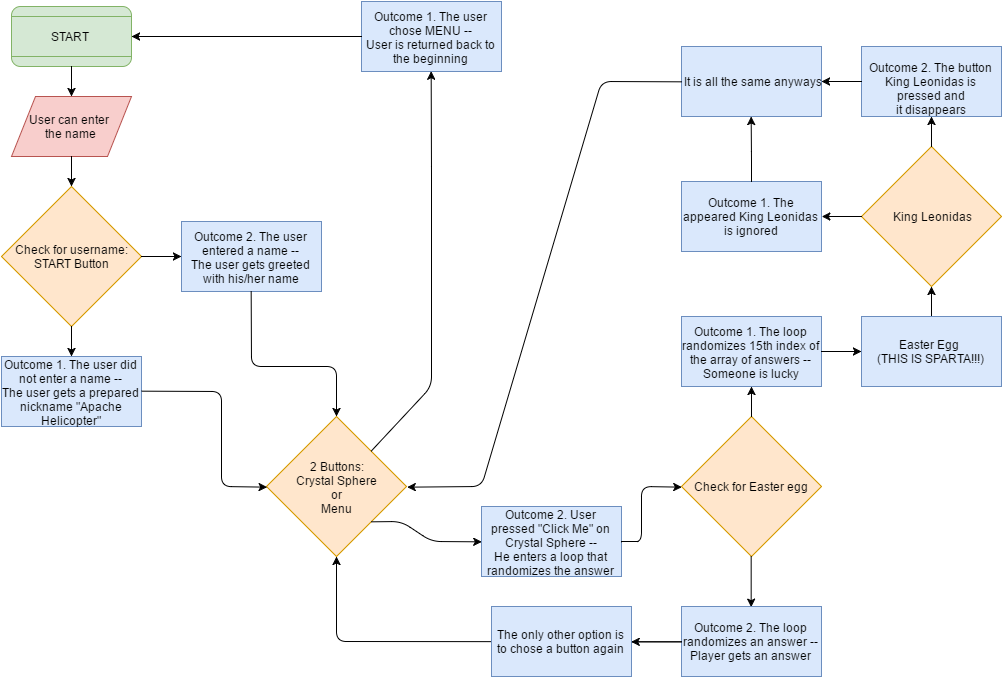

The diagram above was exported from draw.io. Its source (the exported page's mxGraphModel, read from the mxfile embedded in the PNG):
<mxGraphModel dx="1359" dy="688" grid="1" gridSize="10" guides="1" tooltips="1" connect="1" arrows="1" fold="1" page="1" pageScale="1" pageWidth="1169" pageHeight="826" background="#ffffff" math="0" shadow="0">
  <root>
    <mxCell id="0" />
    <mxCell id="1" parent="0" />
    <mxCell id="2" value="&lt;span&gt;Check for username:&lt;/span&gt;&lt;span&gt;&lt;br&gt;START Button&lt;br&gt;&lt;/span&gt;" style="rhombus;whiteSpace=wrap;html=1;fillColor=#ffe6cc;strokeColor=#d79b00;" vertex="1" parent="1">
      <mxGeometry x="30" y="190" width="140" height="140" as="geometry" />
    </mxCell>
    <mxCell id="3" value="" style="rounded=1;whiteSpace=wrap;html=1;fillColor=#d5e8d4;strokeColor=#82b366;" vertex="1" parent="1">
      <mxGeometry x="40" y="10" width="120" height="60" as="geometry" />
    </mxCell>
    <mxCell id="4" value="START" style="text;html=1;strokeColor=#82b366;fillColor=#d5e8d4;align=center;verticalAlign=middle;whiteSpace=wrap;" vertex="1" parent="1">
      <mxGeometry x="40" y="20" width="120" height="40" as="geometry" />
    </mxCell>
    <mxCell id="5" value="&lt;span&gt;Outcome 1.&amp;nbsp;&lt;/span&gt;&lt;span&gt;The user did not enter a name --&lt;br&gt;&lt;/span&gt;&lt;span style=&quot;font-size: 12px ; line-height: 1.2&quot;&gt;The user gets a prepared nickname &quot;Apache Helicopter&quot;&lt;/span&gt;" style="whiteSpace=wrap;html=1;fillColor=#dae8fc;strokeColor=#6c8ebf;" vertex="1" parent="1">
      <mxGeometry x="30" y="360" width="140" height="70" as="geometry" />
    </mxCell>
    <mxCell id="16" value="" style="endArrow=classic;html=1;exitX=1;exitY=0.5;entryX=0;entryY=0.5;" edge="1" parent="1">
      <mxGeometry x="220" y="290" width="50" height="50" as="geometry">
        <mxPoint x="170" y="260" as="sourcePoint" />
        <mxPoint x="210" y="260" as="targetPoint" />
      </mxGeometry>
    </mxCell>
    <mxCell id="17" value="User can enter&amp;nbsp;&lt;br&gt;&lt;span style=&quot;font-size: 12px ; line-height: 1.2&quot;&gt;the name&lt;/span&gt;" style="shape=parallelogram;whiteSpace=wrap;html=1;fillColor=#f8cecc;strokeColor=#b85450;" vertex="1" parent="1">
      <mxGeometry x="40" y="100" width="120" height="60" as="geometry" />
    </mxCell>
    <mxCell id="18" value="" style="endArrow=classic;html=1;exitX=0.5;exitY=1;" edge="1" parent="1">
      <mxGeometry x="100" y="70" width="50" height="50" as="geometry">
        <mxPoint x="100" y="70" as="sourcePoint" />
        <mxPoint x="100" y="100" as="targetPoint" />
      </mxGeometry>
    </mxCell>
    <mxCell id="32" value="" style="endArrow=classic;html=1;exitX=0.5;exitY=1;" edge="1" parent="1">
      <mxGeometry x="100" y="330" width="50" height="50" as="geometry">
        <mxPoint x="100" y="330" as="sourcePoint" />
        <mxPoint x="100" y="360" as="targetPoint" />
      </mxGeometry>
    </mxCell>
    <mxCell id="34" value="2 Buttons:&lt;br&gt;Crystal Sphere&lt;br&gt;&lt;span style=&quot;font-size: 12px ; line-height: 1.2&quot;&gt;or&lt;br&gt;&lt;/span&gt;&lt;span style=&quot;font-size: 12px ; line-height: 1.2&quot;&gt;Menu&lt;/span&gt;" style="rhombus;whiteSpace=wrap;html=1;fillColor=#ffe6cc;strokeColor=#d79b00;" vertex="1" parent="1">
      <mxGeometry x="295" y="420" width="140" height="140" as="geometry" />
    </mxCell>
    <mxCell id="42" value="Outcome 1. The user chose MENU --&lt;br&gt;User is returned back to the beginning" style="whiteSpace=wrap;html=1;fillColor=#dae8fc;strokeColor=#6c8ebf;" vertex="1" parent="1">
      <mxGeometry x="390" y="5" width="140" height="70" as="geometry" />
    </mxCell>
    <mxCell id="43" value="" style="endArrow=classic;html=1;entryX=0.5;entryY=1;exitX=1;exitY=0;" edge="1" parent="1" source="34" target="42">
      <mxGeometry width="50" height="50" relative="1" as="geometry">
        <mxPoint x="400" y="450" as="sourcePoint" />
        <mxPoint x="60" y="10" as="targetPoint" />
        <Array as="points">
          <mxPoint x="460" y="390" />
          <mxPoint x="460" y="250" />
          <mxPoint x="460" y="180" />
        </Array>
      </mxGeometry>
    </mxCell>
    <mxCell id="44" value="" style="endArrow=classic;html=1;exitX=0;exitY=0.5;" edge="1" parent="1" source="42">
      <mxGeometry width="50" height="50" relative="1" as="geometry">
        <mxPoint x="340" y="130" as="sourcePoint" />
        <mxPoint x="160" y="40" as="targetPoint" />
      </mxGeometry>
    </mxCell>
    <mxCell id="47" value="" style="endArrow=classic;html=1;entryX=0;entryY=0.5;exitX=1;exitY=1;" edge="1" parent="1" source="34" target="48">
      <mxGeometry x="390" y="469" width="50" height="50" as="geometry">
        <mxPoint x="450" y="510" as="sourcePoint" />
        <mxPoint x="400" y="520" as="targetPoint" />
        <Array as="points">
          <mxPoint x="430" y="525" />
          <mxPoint x="460" y="545" />
        </Array>
      </mxGeometry>
    </mxCell>
    <mxCell id="48" value="Outcome 2. User pressed &quot;Click Me&quot; on Crystal Sphere --&lt;br&gt;He enters a loop that randomizes the answer" style="whiteSpace=wrap;html=1;fillColor=#dae8fc;strokeColor=#6c8ebf;" vertex="1" parent="1">
      <mxGeometry x="510" y="510" width="140" height="70" as="geometry" />
    </mxCell>
    <mxCell id="50" value="Check for Easter egg" style="rhombus;whiteSpace=wrap;html=1;fillColor=#ffe6cc;strokeColor=#d79b00;" vertex="1" parent="1">
      <mxGeometry x="710" y="420" width="140" height="140" as="geometry" />
    </mxCell>
    <mxCell id="52" value="" style="endArrow=classic;html=1;exitX=0.5;exitY=1;" edge="1" parent="1">
      <mxGeometry x="100" y="160" width="50" height="50" as="geometry">
        <mxPoint x="100" y="160" as="sourcePoint" />
        <mxPoint x="100" y="190" as="targetPoint" />
      </mxGeometry>
    </mxCell>
    <mxCell id="56" value="" style="endArrow=classic;html=1;exitX=1;exitY=0.5;entryX=0;entryY=0.5;" edge="1" parent="1" source="48" target="50">
      <mxGeometry x="680" y="520" width="50" height="50" as="geometry">
        <mxPoint x="630" y="490" as="sourcePoint" />
        <mxPoint x="670" y="490" as="targetPoint" />
        <Array as="points">
          <mxPoint x="650" y="545" />
          <mxPoint x="670" y="545" />
          <mxPoint x="670" y="520" />
          <mxPoint x="670" y="490" />
        </Array>
      </mxGeometry>
    </mxCell>
    <mxCell id="57" value="" style="endArrow=classic;html=1;" edge="1" parent="1">
      <mxGeometry x="780" y="390" width="50" height="50" as="geometry">
        <mxPoint x="780" y="420" as="sourcePoint" />
        <mxPoint x="780" y="390" as="targetPoint" />
        <Array as="points">
          <mxPoint x="780" y="400" />
        </Array>
      </mxGeometry>
    </mxCell>
    <mxCell id="59" value="Outcome 1. The loop randomizes 15th index of the array of answers --&lt;br&gt;Someone is lucky" style="whiteSpace=wrap;html=1;fillColor=#dae8fc;strokeColor=#6c8ebf;" vertex="1" parent="1">
      <mxGeometry x="710" y="320" width="140" height="70" as="geometry" />
    </mxCell>
    <mxCell id="61" value="" style="endArrow=classic;html=1;" edge="1" parent="1">
      <mxGeometry x="960" y="290" width="50" height="50" as="geometry">
        <mxPoint x="960" y="320" as="sourcePoint" />
        <mxPoint x="960" y="290" as="targetPoint" />
        <Array as="points">
          <mxPoint x="960" y="300" />
        </Array>
      </mxGeometry>
    </mxCell>
    <mxCell id="62" value="Easter Egg&amp;nbsp;&lt;br&gt;(THIS IS SPARTA!!!)" style="whiteSpace=wrap;html=1;fillColor=#dae8fc;strokeColor=#6c8ebf;" vertex="1" parent="1">
      <mxGeometry x="890" y="320" width="140" height="70" as="geometry" />
    </mxCell>
    <mxCell id="64" value="" style="endArrow=classic;html=1;exitX=0.5;exitY=1;entryX=0.5;entryY=0;" edge="1" parent="1" source="50" target="65">
      <mxGeometry x="750" y="560" width="50" height="50" as="geometry">
        <mxPoint x="750" y="560" as="sourcePoint" />
        <mxPoint x="750" y="590" as="targetPoint" />
      </mxGeometry>
    </mxCell>
    <mxCell id="65" value="Outcome 2. The loop randomizes an answer --&lt;br&gt;Player gets an answer" style="whiteSpace=wrap;html=1;fillColor=#dae8fc;strokeColor=#6c8ebf;" vertex="1" parent="1">
      <mxGeometry x="710" y="610" width="140" height="70" as="geometry" />
    </mxCell>
    <mxCell id="66" value="" style="endArrow=classic;html=1;exitX=0;exitY=0.5;entryX=0.5;entryY=1;" edge="1" parent="1" source="65" target="34">
      <mxGeometry width="50" height="50" relative="1" as="geometry">
        <mxPoint x="10" y="300" as="sourcePoint" />
        <mxPoint x="60" y="250" as="targetPoint" />
        <Array as="points">
          <mxPoint x="365" y="645" />
        </Array>
      </mxGeometry>
    </mxCell>
    <mxCell id="70" value="" style="endArrow=classic;html=1;exitX=1;exitY=0.5;entryX=0;entryY=0.5;" edge="1" parent="1">
      <mxGeometry x="900" y="385" width="50" height="50" as="geometry">
        <mxPoint x="850" y="355" as="sourcePoint" />
        <mxPoint x="890" y="355" as="targetPoint" />
      </mxGeometry>
    </mxCell>
    <mxCell id="27" value="&lt;span&gt;Outcome 2. The user entered a name --&lt;/span&gt;&lt;br&gt;&lt;span&gt;The user gets greeted with his/her name&lt;/span&gt;" style="whiteSpace=wrap;html=1;fillColor=#dae8fc;strokeColor=#6c8ebf;" vertex="1" parent="1">
      <mxGeometry x="210" y="225" width="140" height="70" as="geometry" />
    </mxCell>
    <mxCell id="83" value="" style="endArrow=classic;html=1;exitX=0.5;exitY=1;entryX=0.5;entryY=0;" edge="1" parent="1" source="27" target="34">
      <mxGeometry width="50" height="50" relative="1" as="geometry">
        <mxPoint x="10" y="320" as="sourcePoint" />
        <mxPoint x="340" y="390" as="targetPoint" />
        <Array as="points">
          <mxPoint x="280" y="370" />
          <mxPoint x="365" y="370" />
        </Array>
      </mxGeometry>
    </mxCell>
    <mxCell id="84" value="" style="endArrow=classic;html=1;exitX=1;exitY=0.5;entryX=0;entryY=0.5;" edge="1" parent="1" source="5" target="34">
      <mxGeometry width="50" height="50" relative="1" as="geometry">
        <mxPoint x="210" y="420" as="sourcePoint" />
        <mxPoint x="260" y="370" as="targetPoint" />
        <Array as="points">
          <mxPoint x="250" y="395" />
          <mxPoint x="250" y="490" />
        </Array>
      </mxGeometry>
    </mxCell>
    <mxCell id="86" value="The only other option is to chose a button again" style="whiteSpace=wrap;html=1;fillColor=#dae8fc;strokeColor=#6c8ebf;" vertex="1" parent="1">
      <mxGeometry x="520" y="610" width="140" height="70" as="geometry" />
    </mxCell>
    <mxCell id="87" value="" style="endArrow=classic;html=1;entryX=1;entryY=0.5;exitX=0;exitY=0.5;" edge="1" parent="1" source="65" target="86">
      <mxGeometry width="50" height="50" relative="1" as="geometry">
        <mxPoint x="710" y="625" as="sourcePoint" />
        <mxPoint x="470" y="440" as="targetPoint" />
      </mxGeometry>
    </mxCell>
    <mxCell id="90" value="King Leonidas" style="rhombus;whiteSpace=wrap;html=1;fillColor=#ffe6cc;strokeColor=#d79b00;" vertex="1" parent="1">
      <mxGeometry x="890" y="150" width="140" height="140" as="geometry" />
    </mxCell>
    <mxCell id="91" value="Outcome 1. The appeared King Leonidas is ignored" style="whiteSpace=wrap;html=1;fillColor=#dae8fc;strokeColor=#6c8ebf;" vertex="1" parent="1">
      <mxGeometry x="710" y="185" width="140" height="70" as="geometry" />
    </mxCell>
    <mxCell id="92" value="" style="endArrow=classic;html=1;exitX=0;exitY=0.5;entryX=1;entryY=0.5;" edge="1" parent="1" source="90" target="91">
      <mxGeometry x="900" y="250" width="50" height="50" as="geometry">
        <mxPoint x="850" y="220" as="sourcePoint" />
        <mxPoint x="870" y="270" as="targetPoint" />
      </mxGeometry>
    </mxCell>
    <mxCell id="93" value="Outcome 2. The button King Leonidas is pressed and it&amp;nbsp;&lt;span style=&quot;font-size: 12px ; line-height: 1.2&quot;&gt;disappears&lt;/span&gt;" style="whiteSpace=wrap;html=1;fillColor=#dae8fc;strokeColor=#6c8ebf;" vertex="1" parent="1">
      <mxGeometry x="890" y="50" width="140" height="70" as="geometry" />
    </mxCell>
    <mxCell id="94" value="" style="endArrow=classic;html=1;" edge="1" parent="1">
      <mxGeometry x="960" y="120" width="50" height="50" as="geometry">
        <mxPoint x="960" y="150" as="sourcePoint" />
        <mxPoint x="960" y="120" as="targetPoint" />
        <Array as="points">
          <mxPoint x="960" y="130" />
        </Array>
      </mxGeometry>
    </mxCell>
    <mxCell id="96" value="It is all the same anyways" style="whiteSpace=wrap;html=1;fillColor=#dae8fc;strokeColor=#6c8ebf;" vertex="1" parent="1">
      <mxGeometry x="710" y="50" width="140" height="70" as="geometry" />
    </mxCell>
    <mxCell id="97" value="" style="endArrow=classic;html=1;exitX=0;exitY=0.5;entryX=1;entryY=0.5;" edge="1" parent="1">
      <mxGeometry x="900" y="115" width="50" height="50" as="geometry">
        <mxPoint x="890" y="85" as="sourcePoint" />
        <mxPoint x="850" y="85" as="targetPoint" />
      </mxGeometry>
    </mxCell>
    <mxCell id="98" value="" style="endArrow=classic;html=1;entryX=0.5;entryY=1;" edge="1" parent="1" target="96">
      <mxGeometry x="780" y="155" width="50" height="50" as="geometry">
        <mxPoint x="780" y="185" as="sourcePoint" />
        <mxPoint x="780" y="155" as="targetPoint" />
        <Array as="points">
          <mxPoint x="780" y="165" />
        </Array>
      </mxGeometry>
    </mxCell>
    <mxCell id="99" value="" style="endArrow=classic;html=1;exitX=0;exitY=0.5;entryX=1;entryY=0.5;" edge="1" parent="1" source="96" target="34">
      <mxGeometry width="50" height="50" relative="1" as="geometry">
        <mxPoint x="590" y="180" as="sourcePoint" />
        <mxPoint x="520" y="360" as="targetPoint" />
        <Array as="points">
          <mxPoint x="630" y="85" />
          <mxPoint x="510" y="490" />
        </Array>
      </mxGeometry>
    </mxCell>
  </root>
</mxGraphModel>